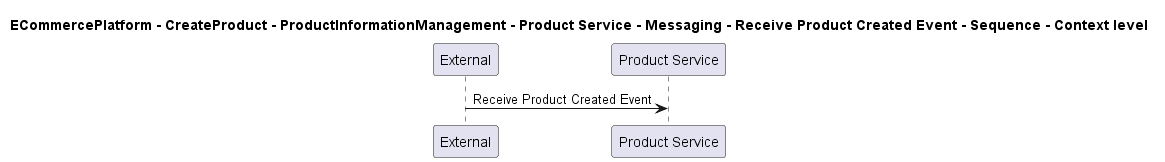

The diagram above was rendered by PlantUML. Its source (embedded in the PNG):
@startuml

title ECommercePlatform - CreateProduct - ProductInformationManagement - Product Service - Messaging - Receive Product Created Event - Sequence - Context level

participant "External" as C4InterFlow.SoftwareSystems.ExternalSystem
participant "Product Service" as ECommercePlatform.CreateProduct.ProductInformationManagement.SoftwareSystems.ProductService

C4InterFlow.SoftwareSystems.ExternalSystem -> ECommercePlatform.CreateProduct.ProductInformationManagement.SoftwareSystems.ProductService : Receive Product Created Event


@enduml